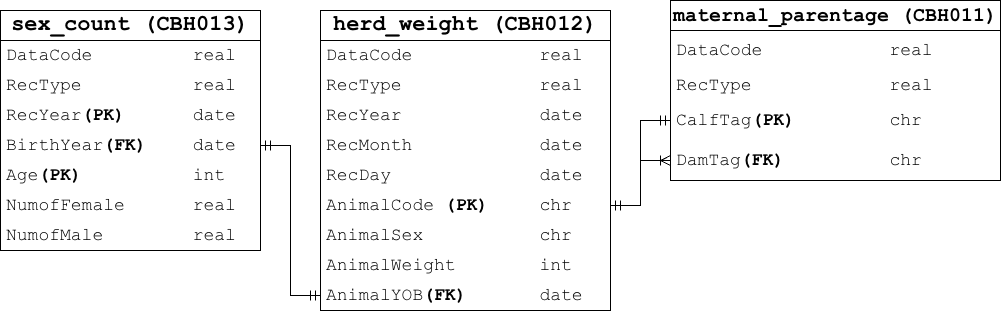

The diagram above was exported from draw.io. Its source (the exported page's mxGraphModel, read from the mxfile embedded in the PNG):
<mxGraphModel dx="1245" dy="813" grid="1" gridSize="10" guides="1" tooltips="1" connect="1" arrows="1" fold="1" page="1" pageScale="1" pageWidth="1100" pageHeight="850" math="0" shadow="0">
  <root>
    <mxCell id="0" />
    <mxCell id="1" parent="0" />
    <mxCell id="GkLrUHxSlpIa6hdn0U81-1" parent="1" style="swimlane;fontStyle=0;childLayout=stackLayout;horizontal=1;startSize=30;horizontalStack=0;resizeParent=1;resizeParentMax=0;resizeLast=0;collapsible=1;marginBottom=0;whiteSpace=wrap;html=1;" value="&lt;b&gt;&lt;font face=&quot;Courier New&quot; style=&quot;font-size: 22px;&quot;&gt;sex_count (CBH013)&lt;/font&gt;&lt;/b&gt;" vertex="1">
      <mxGeometry height="240" width="260" x="40" y="80" as="geometry">
        <mxRectangle height="30" width="80" x="120" y="160" as="alternateBounds" />
      </mxGeometry>
    </mxCell>
    <mxCell id="GkLrUHxSlpIa6hdn0U81-2" parent="GkLrUHxSlpIa6hdn0U81-1" style="text;strokeColor=none;fillColor=none;align=left;verticalAlign=middle;spacingLeft=4;spacingRight=4;overflow=hidden;points=[[0,0.5],[1,0.5]];portConstraint=eastwest;rotatable=0;whiteSpace=wrap;html=1;" value="&lt;font face=&quot;Courier New&quot; style=&quot;font-size: 18px;&quot;&gt;DataCode&lt;span style=&quot;white-space: pre;&quot;&gt;&#09;&lt;span style=&quot;white-space: pre;&quot;&gt;&#09;&lt;/span&gt;&lt;/span&gt;&lt;span style=&quot;white-space: pre;&quot;&gt;&#09;&lt;span style=&quot;white-space: pre;&quot;&gt;&#09;&lt;/span&gt;&lt;/span&gt;real&lt;/font&gt;" vertex="1">
      <mxGeometry height="30" width="260" y="30" as="geometry" />
    </mxCell>
    <mxCell id="GkLrUHxSlpIa6hdn0U81-3" parent="GkLrUHxSlpIa6hdn0U81-1" style="text;strokeColor=none;fillColor=none;align=left;verticalAlign=middle;spacingLeft=4;spacingRight=4;overflow=hidden;points=[[0,0.5],[1,0.5]];portConstraint=eastwest;rotatable=0;whiteSpace=wrap;html=1;" value="&lt;font face=&quot;Courier New&quot; style=&quot;font-size: 18px;&quot;&gt;RecType &lt;span style=&quot;white-space: pre;&quot;&gt;&#09;&lt;span style=&quot;white-space: pre;&quot;&gt;&#09;&lt;/span&gt;&lt;/span&gt;&lt;span style=&quot;white-space: pre;&quot;&gt;&#09;&lt;span style=&quot;white-space: pre;&quot;&gt;&#09;&lt;/span&gt;&lt;/span&gt;real&lt;/font&gt;" vertex="1">
      <mxGeometry height="30" width="260" y="60" as="geometry" />
    </mxCell>
    <mxCell id="oLz0Z2dFD78w7qks_RRU-3" parent="GkLrUHxSlpIa6hdn0U81-1" style="text;strokeColor=none;fillColor=none;align=left;verticalAlign=middle;spacingLeft=4;spacingRight=4;overflow=hidden;points=[[0,0.5],[1,0.5]];portConstraint=eastwest;rotatable=0;whiteSpace=wrap;html=1;" value="&lt;font face=&quot;Courier New&quot; style=&quot;font-size: 18px;&quot;&gt;RecYear&lt;b&gt;(PK)&lt;span style=&quot;white-space: pre;&quot;&gt;&#09;&lt;/span&gt;&lt;/b&gt;&lt;span style=&quot;white-space: pre;&quot;&gt;&#09;&lt;span style=&quot;white-space: pre;&quot;&gt;&#09;&lt;/span&gt;&lt;/span&gt;date&lt;/font&gt;" vertex="1">
      <mxGeometry height="30" width="260" y="90" as="geometry" />
    </mxCell>
    <mxCell id="oLz0Z2dFD78w7qks_RRU-2" parent="GkLrUHxSlpIa6hdn0U81-1" style="text;strokeColor=none;fillColor=none;align=left;verticalAlign=middle;spacingLeft=4;spacingRight=4;overflow=hidden;points=[[0,0.5],[1,0.5]];portConstraint=eastwest;rotatable=0;whiteSpace=wrap;html=1;" value="&lt;font face=&quot;Courier New&quot; style=&quot;font-size: 18px;&quot;&gt;BirthYear&lt;b&gt;(FK)&lt;/b&gt;&lt;span style=&quot;white-space: pre;&quot;&gt;&#09;&lt;span style=&quot;white-space: pre;&quot;&gt;&#09;&lt;/span&gt;&lt;/span&gt;date&lt;/font&gt;" vertex="1">
      <mxGeometry height="30" width="260" y="120" as="geometry" />
    </mxCell>
    <mxCell id="oLz0Z2dFD78w7qks_RRU-1" parent="GkLrUHxSlpIa6hdn0U81-1" style="text;strokeColor=none;fillColor=none;align=left;verticalAlign=middle;spacingLeft=4;spacingRight=4;overflow=hidden;points=[[0,0.5],[1,0.5]];portConstraint=eastwest;rotatable=0;whiteSpace=wrap;html=1;" value="&lt;font face=&quot;Courier New&quot; style=&quot;font-size: 18px;&quot;&gt;Age&lt;b&gt;(PK)&lt;/b&gt;&lt;span style=&quot;white-space: pre;&quot;&gt;&#09;&lt;/span&gt;&lt;span style=&quot;white-space: pre;&quot;&gt;&#09;&lt;span style=&quot;white-space: pre;&quot;&gt;&#09;&lt;/span&gt;&lt;span style=&quot;white-space: pre;&quot;&gt;&#09;&lt;span style=&quot;white-space: pre;&quot;&gt;&#09;&lt;/span&gt;&lt;/span&gt;&lt;/span&gt;int&lt;/font&gt;" vertex="1">
      <mxGeometry height="30" width="260" y="150" as="geometry" />
    </mxCell>
    <mxCell id="oLz0Z2dFD78w7qks_RRU-5" parent="GkLrUHxSlpIa6hdn0U81-1" style="text;strokeColor=none;fillColor=none;align=left;verticalAlign=middle;spacingLeft=4;spacingRight=4;overflow=hidden;points=[[0,0.5],[1,0.5]];portConstraint=eastwest;rotatable=0;whiteSpace=wrap;html=1;" value="&lt;font face=&quot;Courier New&quot; style=&quot;font-size: 18px;&quot;&gt;NumofFemale&lt;span style=&quot;white-space: pre;&quot;&gt;&#09;&lt;span style=&quot;white-space: pre;&quot;&gt;&#09;&lt;span style=&quot;white-space: pre;&quot;&gt;&#09;&lt;/span&gt;&lt;/span&gt;&lt;/span&gt;real&lt;/font&gt;" vertex="1">
      <mxGeometry height="30" width="260" y="180" as="geometry" />
    </mxCell>
    <mxCell id="oLz0Z2dFD78w7qks_RRU-4" parent="GkLrUHxSlpIa6hdn0U81-1" style="text;strokeColor=none;fillColor=none;align=left;verticalAlign=middle;spacingLeft=4;spacingRight=4;overflow=hidden;points=[[0,0.5],[1,0.5]];portConstraint=eastwest;rotatable=0;whiteSpace=wrap;html=1;" value="&lt;font face=&quot;Courier New&quot; style=&quot;font-size: 18px;&quot;&gt;NumofMale&lt;span style=&quot;white-space: pre;&quot;&gt;&#09;&lt;/span&gt;&lt;span style=&quot;white-space: pre;&quot;&gt;&#09;&lt;span style=&quot;white-space: pre;&quot;&gt;&#09;&lt;span style=&quot;white-space: pre;&quot;&gt;&#09;&lt;/span&gt;&lt;/span&gt;&lt;/span&gt;real&lt;/font&gt;" vertex="1">
      <mxGeometry height="30" width="260" y="210" as="geometry" />
    </mxCell>
    <mxCell id="oLz0Z2dFD78w7qks_RRU-6" parent="1" style="swimlane;fontStyle=0;childLayout=stackLayout;horizontal=1;startSize=30;horizontalStack=0;resizeParent=1;resizeParentMax=0;resizeLast=0;collapsible=1;marginBottom=0;whiteSpace=wrap;html=1;" value="&lt;b&gt;&lt;font face=&quot;Courier New&quot; style=&quot;font-size: 22px;&quot;&gt;herd_weight (CBH012)&lt;/font&gt;&lt;/b&gt;" vertex="1">
      <mxGeometry height="300" width="290" x="360" y="80" as="geometry" />
    </mxCell>
    <mxCell id="oLz0Z2dFD78w7qks_RRU-7" parent="oLz0Z2dFD78w7qks_RRU-6" style="text;strokeColor=none;fillColor=none;align=left;verticalAlign=middle;spacingLeft=4;spacingRight=4;overflow=hidden;points=[[0,0.5],[1,0.5]];portConstraint=eastwest;rotatable=0;whiteSpace=wrap;html=1;" value="&lt;font face=&quot;Courier New&quot; style=&quot;font-size: 18px;&quot;&gt;DataCode&lt;span style=&quot;white-space: pre;&quot;&gt;&#09;&lt;/span&gt;&lt;span style=&quot;white-space: pre;&quot;&gt;&#09;&lt;span style=&quot;white-space: pre;&quot;&gt;&#09;&lt;span style=&quot;white-space: pre;&quot;&gt;&#09;&lt;span style=&quot;white-space: pre;&quot;&gt;&#09;&lt;/span&gt;&lt;/span&gt;&lt;/span&gt;&lt;/span&gt;real&lt;/font&gt;" vertex="1">
      <mxGeometry height="30" width="290" y="30" as="geometry" />
    </mxCell>
    <mxCell id="oLz0Z2dFD78w7qks_RRU-8" parent="oLz0Z2dFD78w7qks_RRU-6" style="text;strokeColor=none;fillColor=none;align=left;verticalAlign=middle;spacingLeft=4;spacingRight=4;overflow=hidden;points=[[0,0.5],[1,0.5]];portConstraint=eastwest;rotatable=0;whiteSpace=wrap;html=1;" value="&lt;font face=&quot;Courier New&quot; style=&quot;font-size: 18px;&quot;&gt;RecType&lt;span style=&quot;white-space: pre;&quot;&gt;&#09;&lt;/span&gt;&lt;span style=&quot;white-space: pre;&quot;&gt;&#09;&lt;/span&gt;&lt;span style=&quot;white-space: pre;&quot;&gt;&#09;&lt;span style=&quot;white-space: pre;&quot;&gt;&#09;&lt;span style=&quot;white-space: pre;&quot;&gt;&#09;&lt;span style=&quot;white-space: pre;&quot;&gt;&#09;&lt;/span&gt;&lt;/span&gt;&lt;/span&gt;&lt;/span&gt;real&lt;/font&gt;" vertex="1">
      <mxGeometry height="30" width="290" y="60" as="geometry" />
    </mxCell>
    <mxCell id="oLz0Z2dFD78w7qks_RRU-9" parent="oLz0Z2dFD78w7qks_RRU-6" style="text;strokeColor=none;fillColor=none;align=left;verticalAlign=middle;spacingLeft=4;spacingRight=4;overflow=hidden;points=[[0,0.5],[1,0.5]];portConstraint=eastwest;rotatable=0;whiteSpace=wrap;html=1;" value="&lt;font face=&quot;Courier New&quot; style=&quot;font-size: 18px;&quot;&gt;RecYear&lt;span style=&quot;white-space: pre;&quot;&gt;&#09;&lt;/span&gt;&lt;span style=&quot;white-space: pre;&quot;&gt;&#09;&lt;/span&gt;&lt;span style=&quot;white-space: pre;&quot;&gt;&#09;&lt;span style=&quot;white-space: pre;&quot;&gt;&#09;&lt;span style=&quot;white-space: pre;&quot;&gt;&#09;&lt;span style=&quot;white-space: pre;&quot;&gt;&#09;&lt;/span&gt;&lt;/span&gt;&lt;/span&gt;&lt;/span&gt;date&lt;/font&gt;" vertex="1">
      <mxGeometry height="30" width="290" y="90" as="geometry" />
    </mxCell>
    <mxCell id="oLz0Z2dFD78w7qks_RRU-12" parent="oLz0Z2dFD78w7qks_RRU-6" style="text;strokeColor=none;fillColor=none;align=left;verticalAlign=middle;spacingLeft=4;spacingRight=4;overflow=hidden;points=[[0,0.5],[1,0.5]];portConstraint=eastwest;rotatable=0;whiteSpace=wrap;html=1;" value="&lt;font face=&quot;Courier New&quot; style=&quot;font-size: 18px;&quot;&gt;RecMonth&lt;span style=&quot;white-space: pre;&quot;&gt;&#09;&lt;/span&gt;&lt;span style=&quot;white-space: pre;&quot;&gt;&#09;&lt;span style=&quot;white-space: pre;&quot;&gt;&#09;&lt;span style=&quot;white-space: pre;&quot;&gt;&#09;&lt;span style=&quot;white-space: pre;&quot;&gt;&#09;&lt;/span&gt;&lt;/span&gt;&lt;/span&gt;&lt;/span&gt;date&lt;/font&gt;" vertex="1">
      <mxGeometry height="30" width="290" y="120" as="geometry" />
    </mxCell>
    <mxCell id="oLz0Z2dFD78w7qks_RRU-11" parent="oLz0Z2dFD78w7qks_RRU-6" style="text;strokeColor=none;fillColor=none;align=left;verticalAlign=middle;spacingLeft=4;spacingRight=4;overflow=hidden;points=[[0,0.5],[1,0.5]];portConstraint=eastwest;rotatable=0;whiteSpace=wrap;html=1;" value="&lt;font face=&quot;Courier New&quot; style=&quot;font-size: 18px;&quot;&gt;RecDay&lt;span style=&quot;white-space: pre;&quot;&gt;&#09;&lt;/span&gt;&lt;span style=&quot;white-space: pre;&quot;&gt;&#09;&lt;/span&gt;&lt;span style=&quot;white-space: pre;&quot;&gt;&#09;&lt;span style=&quot;white-space: pre;&quot;&gt;&#09;&lt;span style=&quot;white-space: pre;&quot;&gt;&#09;&lt;span style=&quot;white-space: pre;&quot;&gt;&#09;&lt;/span&gt;&lt;/span&gt;&lt;/span&gt;&lt;/span&gt;date&lt;/font&gt;" vertex="1">
      <mxGeometry height="30" width="290" y="150" as="geometry" />
    </mxCell>
    <mxCell id="oLz0Z2dFD78w7qks_RRU-10" parent="oLz0Z2dFD78w7qks_RRU-6" style="text;strokeColor=none;fillColor=none;align=left;verticalAlign=middle;spacingLeft=4;spacingRight=4;overflow=hidden;points=[[0,0.5],[1,0.5]];portConstraint=eastwest;rotatable=0;whiteSpace=wrap;html=1;" value="&lt;font face=&quot;Courier New&quot; style=&quot;font-size: 18px;&quot;&gt;AnimalCode&amp;nbsp;&lt;b&gt;(PK)&lt;/b&gt;&lt;span style=&quot;font-weight: bold; white-space: pre;&quot;&gt;&lt;span style=&quot;white-space: pre;&quot;&gt;&#09;&lt;span style=&quot;white-space: pre;&quot;&gt;&#09;&lt;/span&gt;&lt;/span&gt;&lt;/span&gt;chr&lt;/font&gt;" vertex="1">
      <mxGeometry height="30" width="290" y="180" as="geometry" />
    </mxCell>
    <mxCell id="oLz0Z2dFD78w7qks_RRU-13" parent="oLz0Z2dFD78w7qks_RRU-6" style="text;strokeColor=none;fillColor=none;align=left;verticalAlign=middle;spacingLeft=4;spacingRight=4;overflow=hidden;points=[[0,0.5],[1,0.5]];portConstraint=eastwest;rotatable=0;whiteSpace=wrap;html=1;" value="&lt;font face=&quot;Courier New&quot; style=&quot;font-size: 18px;&quot;&gt;AnimalSex&lt;span style=&quot;white-space: pre;&quot;&gt;&#09;&lt;/span&gt;&lt;span style=&quot;white-space: pre;&quot;&gt;&#09;&lt;span style=&quot;white-space: pre;&quot;&gt;&#09;&lt;span style=&quot;white-space: pre;&quot;&gt;&#09;&lt;span style=&quot;white-space: pre;&quot;&gt;&#09;&lt;/span&gt;&lt;/span&gt;&lt;/span&gt;&lt;/span&gt;chr&lt;/font&gt;" vertex="1">
      <mxGeometry height="30" width="290" y="210" as="geometry" />
    </mxCell>
    <mxCell id="oLz0Z2dFD78w7qks_RRU-20" parent="oLz0Z2dFD78w7qks_RRU-6" style="text;strokeColor=none;fillColor=none;align=left;verticalAlign=middle;spacingLeft=4;spacingRight=4;overflow=hidden;points=[[0,0.5],[1,0.5]];portConstraint=eastwest;rotatable=0;whiteSpace=wrap;html=1;" value="&lt;font face=&quot;Courier New&quot; style=&quot;font-size: 18px;&quot;&gt;AnimalWeight&lt;span style=&quot;white-space: pre;&quot;&gt;&#09;&lt;/span&gt;&lt;span style=&quot;white-space: pre;&quot;&gt;&lt;span style=&quot;white-space: pre;&quot;&gt;&#09;&lt;span style=&quot;white-space: pre;&quot;&gt;&#09;&lt;span style=&quot;white-space: pre;&quot;&gt;&#09;&lt;/span&gt;&lt;/span&gt;&lt;/span&gt;&lt;/span&gt;int&lt;/font&gt;" vertex="1">
      <mxGeometry height="30" width="290" y="240" as="geometry" />
    </mxCell>
    <mxCell id="oLz0Z2dFD78w7qks_RRU-19" parent="oLz0Z2dFD78w7qks_RRU-6" style="text;strokeColor=none;fillColor=none;align=left;verticalAlign=middle;spacingLeft=4;spacingRight=4;overflow=hidden;points=[[0,0.5],[1,0.5]];portConstraint=eastwest;rotatable=0;whiteSpace=wrap;html=1;" value="&lt;font face=&quot;Courier New&quot; style=&quot;font-size: 18px;&quot;&gt;AnimalYOB&lt;b&gt;(FK)&lt;/b&gt;&lt;span style=&quot;white-space: pre;&quot;&gt; &lt;span style=&quot;white-space: pre;&quot;&gt;&#09;&lt;span style=&quot;white-space: pre;&quot;&gt;&#09;&lt;span style=&quot;white-space: pre;&quot;&gt;&#09;&lt;/span&gt;&lt;/span&gt;&lt;/span&gt;&lt;/span&gt;date&lt;/font&gt;" vertex="1">
      <mxGeometry height="30" width="290" y="270" as="geometry" />
    </mxCell>
    <mxCell id="oLz0Z2dFD78w7qks_RRU-14" parent="1" style="swimlane;fontStyle=0;childLayout=stackLayout;horizontal=1;startSize=30;horizontalStack=0;resizeParent=1;resizeParentMax=0;resizeLast=0;collapsible=1;marginBottom=0;whiteSpace=wrap;html=1;" value="&lt;b&gt;&lt;font face=&quot;Courier New&quot; style=&quot;font-size: 20px;&quot;&gt;maternal_parentage (CBH011)&lt;/font&gt;&lt;/b&gt;" vertex="1">
      <mxGeometry height="180" width="330" x="710" y="70" as="geometry" />
    </mxCell>
    <mxCell id="oLz0Z2dFD78w7qks_RRU-15" parent="oLz0Z2dFD78w7qks_RRU-14" style="text;strokeColor=none;fillColor=none;align=left;verticalAlign=middle;spacingLeft=4;spacingRight=4;overflow=hidden;points=[[0,0.5],[1,0.5]];portConstraint=eastwest;rotatable=0;whiteSpace=wrap;html=1;" value="&lt;font face=&quot;Courier New&quot; style=&quot;font-size: 18px;&quot;&gt;DataCode&lt;span style=&quot;white-space: pre;&quot;&gt;&#09;&lt;/span&gt;&lt;span style=&quot;white-space: pre;&quot;&gt;&#09;&lt;span style=&quot;white-space: pre;&quot;&gt;&#09;&lt;span style=&quot;white-space: pre;&quot;&gt;&#09;&lt;/span&gt;&lt;span style=&quot;white-space: pre;&quot;&gt;&#09;&lt;/span&gt;&lt;/span&gt;&lt;/span&gt;real&lt;/font&gt;" vertex="1">
      <mxGeometry height="40" width="330" y="30" as="geometry" />
    </mxCell>
    <mxCell id="oLz0Z2dFD78w7qks_RRU-16" parent="oLz0Z2dFD78w7qks_RRU-14" style="text;strokeColor=none;fillColor=none;align=left;verticalAlign=middle;spacingLeft=4;spacingRight=4;overflow=hidden;points=[[0,0.5],[1,0.5]];portConstraint=eastwest;rotatable=0;whiteSpace=wrap;html=1;" value="&lt;font face=&quot;Courier New&quot; style=&quot;font-size: 18px;&quot;&gt;RecType&lt;span style=&quot;white-space: pre;&quot;&gt;&#09;&lt;/span&gt;&lt;span style=&quot;white-space: pre;&quot;&gt;&#09;&lt;/span&gt;&lt;span style=&quot;white-space: pre;&quot;&gt;&#09;&lt;span style=&quot;white-space: pre;&quot;&gt;&#09;&lt;/span&gt;&lt;span style=&quot;white-space: pre;&quot;&gt;&#09;&lt;/span&gt;&lt;span style=&quot;white-space: pre;&quot;&gt;&#09;&lt;/span&gt;&lt;/span&gt;real&lt;/font&gt;" vertex="1">
      <mxGeometry height="30" width="330" y="70" as="geometry" />
    </mxCell>
    <mxCell id="oLz0Z2dFD78w7qks_RRU-17" parent="oLz0Z2dFD78w7qks_RRU-14" style="text;strokeColor=none;fillColor=none;align=left;verticalAlign=middle;spacingLeft=4;spacingRight=4;overflow=hidden;points=[[0,0.5],[1,0.5]];portConstraint=eastwest;rotatable=0;whiteSpace=wrap;html=1;" value="&lt;font face=&quot;Courier New&quot; style=&quot;font-size: 18px;&quot;&gt;CalfTag&lt;b&gt;(PK)&lt;/b&gt;&lt;span style=&quot;white-space: pre;&quot;&gt;&#09;&lt;span style=&quot;white-space: pre;&quot;&gt;&#09;&lt;/span&gt;&lt;span style=&quot;white-space: pre;&quot;&gt;&#09;&lt;/span&gt;&lt;span style=&quot;white-space: pre;&quot;&gt;&#09;&lt;/span&gt;&lt;/span&gt;chr&lt;/font&gt;" vertex="1">
      <mxGeometry height="40" width="330" y="100" as="geometry" />
    </mxCell>
    <mxCell id="oLz0Z2dFD78w7qks_RRU-18" parent="oLz0Z2dFD78w7qks_RRU-14" style="text;strokeColor=none;fillColor=none;align=left;verticalAlign=middle;spacingLeft=4;spacingRight=4;overflow=hidden;points=[[0,0.5],[1,0.5]];portConstraint=eastwest;rotatable=0;whiteSpace=wrap;html=1;" value="&lt;font face=&quot;Courier New&quot; style=&quot;font-size: 18px;&quot;&gt;DamTag&lt;b&gt;(FK)&lt;span style=&quot;white-space: pre;&quot;&gt;&#09;&lt;/span&gt;&lt;/b&gt;&lt;span style=&quot;white-space: pre;&quot;&gt;&#09;&lt;span style=&quot;white-space: pre;&quot;&gt;&#09;&lt;/span&gt;&lt;span style=&quot;white-space: pre;&quot;&gt;&#09;&lt;/span&gt;&lt;/span&gt;chr&lt;/font&gt;" vertex="1">
      <mxGeometry height="40" width="330" y="140" as="geometry" />
    </mxCell>
    <mxCell id="oLz0Z2dFD78w7qks_RRU-21" edge="1" parent="1" source="oLz0Z2dFD78w7qks_RRU-6" style="edgeStyle=none;curved=1;rounded=0;orthogonalLoop=1;jettySize=auto;html=1;exitX=0.5;exitY=0;exitDx=0;exitDy=0;fontSize=12;startSize=8;endSize=8;" target="oLz0Z2dFD78w7qks_RRU-6">
      <mxGeometry relative="1" as="geometry" />
    </mxCell>
    <mxCell id="oLz0Z2dFD78w7qks_RRU-22" edge="1" parent="1" source="oLz0Z2dFD78w7qks_RRU-6" style="edgeStyle=none;curved=1;rounded=0;orthogonalLoop=1;jettySize=auto;html=1;exitX=0.75;exitY=0;exitDx=0;exitDy=0;fontSize=12;startSize=8;endSize=8;" target="oLz0Z2dFD78w7qks_RRU-6">
      <mxGeometry relative="1" as="geometry" />
    </mxCell>
    <mxCell id="oLz0Z2dFD78w7qks_RRU-28" edge="1" parent="1" source="oLz0Z2dFD78w7qks_RRU-10" style="edgeStyle=orthogonalEdgeStyle;fontSize=12;html=1;endArrow=ERoneToMany;rounded=0;startSize=8;endSize=8;entryX=0;entryY=0.5;entryDx=0;entryDy=0;exitX=1;exitY=0.5;exitDx=0;exitDy=0;" target="oLz0Z2dFD78w7qks_RRU-18" value="">
      <mxGeometry height="100" relative="1" width="100" as="geometry">
        <mxPoint x="500" y="350" as="sourcePoint" />
        <mxPoint x="430" y="270" as="targetPoint" />
      </mxGeometry>
    </mxCell>
    <mxCell id="KtyormCmVYPaZOHzC-2B-1" edge="1" parent="1" source="oLz0Z2dFD78w7qks_RRU-10" style="edgeStyle=orthogonalEdgeStyle;fontSize=12;html=1;endArrow=ERmandOne;startArrow=ERmandOne;rounded=0;startSize=8;endSize=8;entryX=0;entryY=0.5;entryDx=0;entryDy=0;exitX=1;exitY=0.5;exitDx=0;exitDy=0;" target="oLz0Z2dFD78w7qks_RRU-17" value="">
      <mxGeometry height="100" relative="1" width="100" as="geometry">
        <mxPoint x="460" y="360" as="sourcePoint" />
        <mxPoint x="470" y="270" as="targetPoint" />
      </mxGeometry>
    </mxCell>
    <mxCell id="KtyormCmVYPaZOHzC-2B-2" edge="1" parent="1" source="oLz0Z2dFD78w7qks_RRU-2" style="edgeStyle=orthogonalEdgeStyle;fontSize=12;html=1;endArrow=ERmandOne;startArrow=ERmandOne;rounded=0;startSize=8;endSize=8;exitX=1;exitY=0.5;exitDx=0;exitDy=0;entryX=0;entryY=0.5;entryDx=0;entryDy=0;" target="oLz0Z2dFD78w7qks_RRU-19" value="">
      <mxGeometry height="100" relative="1" width="100" as="geometry">
        <mxPoint x="290" y="370" as="sourcePoint" />
        <mxPoint x="390" y="270" as="targetPoint" />
      </mxGeometry>
    </mxCell>
  </root>
</mxGraphModel>